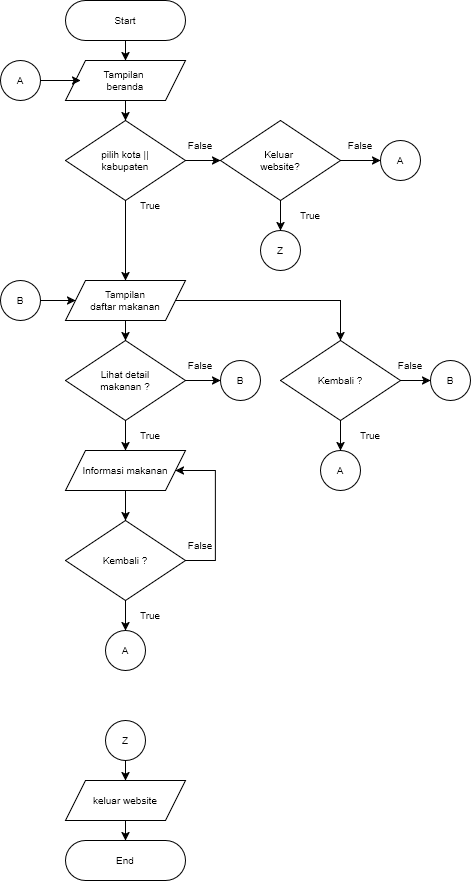

The diagram above was exported from draw.io. Its source (the exported page's mxGraphModel, read from the mxfile embedded in the PNG):
<mxGraphModel dx="1188" dy="760" grid="1" gridSize="10" guides="1" tooltips="1" connect="1" arrows="1" fold="1" page="1" pageScale="1" pageWidth="850" pageHeight="1100" math="0" shadow="0">
  <root>
    <mxCell id="0" />
    <mxCell id="1" parent="0" />
    <mxCell id="Ji_kKY_T0P74fLDdZThm-14" style="edgeStyle=orthogonalEdgeStyle;rounded=0;orthogonalLoop=1;jettySize=auto;html=1;entryX=0.5;entryY=0;entryDx=0;entryDy=0;" edge="1" parent="1" source="8v1DmdkcqQh-EfDghtMi-2" target="Ji_kKY_T0P74fLDdZThm-2">
      <mxGeometry relative="1" as="geometry" />
    </mxCell>
    <mxCell id="8v1DmdkcqQh-EfDghtMi-2" value="Start" style="rounded=1;whiteSpace=wrap;html=1;rotation=0;arcSize=50;fontSize=10;" parent="1" vertex="1">
      <mxGeometry x="365" y="40" width="120" height="40" as="geometry" />
    </mxCell>
    <mxCell id="Ji_kKY_T0P74fLDdZThm-1" value="End" style="rounded=1;whiteSpace=wrap;html=1;rotation=0;arcSize=50;fontSize=10;" vertex="1" parent="1">
      <mxGeometry x="365" y="880" width="120" height="40" as="geometry" />
    </mxCell>
    <mxCell id="Ji_kKY_T0P74fLDdZThm-17" style="edgeStyle=orthogonalEdgeStyle;rounded=0;orthogonalLoop=1;jettySize=auto;html=1;entryX=0.5;entryY=0;entryDx=0;entryDy=0;" edge="1" parent="1" source="Ji_kKY_T0P74fLDdZThm-2" target="Ji_kKY_T0P74fLDdZThm-4">
      <mxGeometry relative="1" as="geometry" />
    </mxCell>
    <mxCell id="Ji_kKY_T0P74fLDdZThm-2" value="&lt;div&gt;Tampilan&amp;nbsp;&lt;/div&gt;&lt;div&gt;beranda&lt;/div&gt;" style="shape=parallelogram;perimeter=parallelogramPerimeter;whiteSpace=wrap;html=1;fixedSize=1;fontSize=10;" vertex="1" parent="1">
      <mxGeometry x="365" y="100" width="120" height="40" as="geometry" />
    </mxCell>
    <mxCell id="Ji_kKY_T0P74fLDdZThm-18" style="edgeStyle=orthogonalEdgeStyle;rounded=0;orthogonalLoop=1;jettySize=auto;html=1;entryX=0.5;entryY=0;entryDx=0;entryDy=0;" edge="1" parent="1" source="Ji_kKY_T0P74fLDdZThm-4" target="Ji_kKY_T0P74fLDdZThm-5">
      <mxGeometry relative="1" as="geometry" />
    </mxCell>
    <mxCell id="Ji_kKY_T0P74fLDdZThm-4" value="&lt;div&gt;pilih kota ||&lt;/div&gt;&lt;div&gt;kabupaten&lt;/div&gt;" style="rhombus;whiteSpace=wrap;html=1;fontSize=10;" vertex="1" parent="1">
      <mxGeometry x="365" y="160" width="120" height="80" as="geometry" />
    </mxCell>
    <mxCell id="Ji_kKY_T0P74fLDdZThm-19" style="edgeStyle=orthogonalEdgeStyle;rounded=0;orthogonalLoop=1;jettySize=auto;html=1;entryX=0.5;entryY=0;entryDx=0;entryDy=0;" edge="1" parent="1" source="Ji_kKY_T0P74fLDdZThm-5" target="Ji_kKY_T0P74fLDdZThm-6">
      <mxGeometry relative="1" as="geometry" />
    </mxCell>
    <mxCell id="Ji_kKY_T0P74fLDdZThm-5" value="Tampilan&lt;br&gt;daftar makanan" style="shape=parallelogram;perimeter=parallelogramPerimeter;whiteSpace=wrap;fixedSize=1;fontSize=10;html=1;" vertex="1" parent="1">
      <mxGeometry x="365" y="320" width="120" height="40" as="geometry" />
    </mxCell>
    <mxCell id="Ji_kKY_T0P74fLDdZThm-20" style="edgeStyle=orthogonalEdgeStyle;rounded=0;orthogonalLoop=1;jettySize=auto;html=1;entryX=0.5;entryY=0;entryDx=0;entryDy=0;" edge="1" parent="1" source="Ji_kKY_T0P74fLDdZThm-6" target="Ji_kKY_T0P74fLDdZThm-7">
      <mxGeometry relative="1" as="geometry" />
    </mxCell>
    <mxCell id="Ji_kKY_T0P74fLDdZThm-32" style="edgeStyle=orthogonalEdgeStyle;rounded=0;orthogonalLoop=1;jettySize=auto;html=1;exitX=1;exitY=0.5;exitDx=0;exitDy=0;entryX=0;entryY=0.5;entryDx=0;entryDy=0;" edge="1" parent="1" source="Ji_kKY_T0P74fLDdZThm-6" target="Ji_kKY_T0P74fLDdZThm-33">
      <mxGeometry relative="1" as="geometry">
        <mxPoint x="500" y="420.20000000000005" as="targetPoint" />
      </mxGeometry>
    </mxCell>
    <mxCell id="Ji_kKY_T0P74fLDdZThm-6" value="&lt;div&gt;Lihat detail&lt;/div&gt;&lt;div&gt;makanan ?&lt;/div&gt;" style="rhombus;whiteSpace=wrap;html=1;fontSize=10;" vertex="1" parent="1">
      <mxGeometry x="365" y="380" width="120" height="80" as="geometry" />
    </mxCell>
    <mxCell id="Ji_kKY_T0P74fLDdZThm-21" style="edgeStyle=orthogonalEdgeStyle;rounded=0;orthogonalLoop=1;jettySize=auto;html=1;entryX=0.5;entryY=0;entryDx=0;entryDy=0;" edge="1" parent="1" source="Ji_kKY_T0P74fLDdZThm-7" target="Ji_kKY_T0P74fLDdZThm-8">
      <mxGeometry relative="1" as="geometry" />
    </mxCell>
    <mxCell id="Ji_kKY_T0P74fLDdZThm-7" value="Informasi makanan" style="shape=parallelogram;perimeter=parallelogramPerimeter;whiteSpace=wrap;fixedSize=1;fontSize=10;html=1;" vertex="1" parent="1">
      <mxGeometry x="365" y="490" width="120" height="40" as="geometry" />
    </mxCell>
    <mxCell id="Ji_kKY_T0P74fLDdZThm-10" value="" style="edgeStyle=orthogonalEdgeStyle;rounded=0;orthogonalLoop=1;jettySize=auto;html=1;" edge="1" parent="1" source="Ji_kKY_T0P74fLDdZThm-8" target="Ji_kKY_T0P74fLDdZThm-9">
      <mxGeometry relative="1" as="geometry" />
    </mxCell>
    <mxCell id="Ji_kKY_T0P74fLDdZThm-12" value="" style="edgeStyle=orthogonalEdgeStyle;rounded=0;orthogonalLoop=1;jettySize=auto;html=1;entryX=1;entryY=0.5;entryDx=0;entryDy=0;exitX=1;exitY=0.5;exitDx=0;exitDy=0;" edge="1" parent="1" source="Ji_kKY_T0P74fLDdZThm-8" target="Ji_kKY_T0P74fLDdZThm-7">
      <mxGeometry relative="1" as="geometry">
        <mxPoint x="495" y="580" as="sourcePoint" />
        <mxPoint x="485" y="500" as="targetPoint" />
        <Array as="points">
          <mxPoint x="515" y="600" />
          <mxPoint x="515" y="510" />
        </Array>
      </mxGeometry>
    </mxCell>
    <mxCell id="Ji_kKY_T0P74fLDdZThm-8" value="Kembali ?" style="rhombus;whiteSpace=wrap;html=1;fontSize=10;" vertex="1" parent="1">
      <mxGeometry x="365" y="560" width="120" height="80" as="geometry" />
    </mxCell>
    <mxCell id="Ji_kKY_T0P74fLDdZThm-9" value="A" style="ellipse;whiteSpace=wrap;html=1;fontSize=10;" vertex="1" parent="1">
      <mxGeometry x="405" y="670" width="40" height="40" as="geometry" />
    </mxCell>
    <mxCell id="Ji_kKY_T0P74fLDdZThm-13" style="edgeStyle=orthogonalEdgeStyle;rounded=0;orthogonalLoop=1;jettySize=auto;html=1;entryX=0;entryY=0.5;entryDx=0;entryDy=0;exitX=1;exitY=0.5;exitDx=0;exitDy=0;" edge="1" parent="1" source="Ji_kKY_T0P74fLDdZThm-4" target="Ji_kKY_T0P74fLDdZThm-48">
      <mxGeometry relative="1" as="geometry">
        <mxPoint x="485.727142857143" y="200.02857142857135" as="sourcePoint" />
        <mxPoint x="520" y="200" as="targetPoint" />
        <Array as="points" />
      </mxGeometry>
    </mxCell>
    <mxCell id="Ji_kKY_T0P74fLDdZThm-23" style="edgeStyle=orthogonalEdgeStyle;rounded=0;orthogonalLoop=1;jettySize=auto;html=1;" edge="1" parent="1" source="Ji_kKY_T0P74fLDdZThm-22" target="Ji_kKY_T0P74fLDdZThm-5">
      <mxGeometry relative="1" as="geometry" />
    </mxCell>
    <mxCell id="Ji_kKY_T0P74fLDdZThm-22" value="B" style="ellipse;whiteSpace=wrap;html=1;fontSize=10;" vertex="1" parent="1">
      <mxGeometry x="300" y="320" width="40" height="40" as="geometry" />
    </mxCell>
    <mxCell id="Ji_kKY_T0P74fLDdZThm-27" style="edgeStyle=orthogonalEdgeStyle;rounded=0;orthogonalLoop=1;jettySize=auto;html=1;entryX=0;entryY=0.5;entryDx=0;entryDy=0;" edge="1" parent="1" source="Ji_kKY_T0P74fLDdZThm-24" target="Ji_kKY_T0P74fLDdZThm-26">
      <mxGeometry relative="1" as="geometry" />
    </mxCell>
    <mxCell id="Ji_kKY_T0P74fLDdZThm-29" style="edgeStyle=orthogonalEdgeStyle;rounded=0;orthogonalLoop=1;jettySize=auto;html=1;exitX=0.5;exitY=1;exitDx=0;exitDy=0;entryX=0.5;entryY=0;entryDx=0;entryDy=0;" edge="1" parent="1" source="Ji_kKY_T0P74fLDdZThm-24" target="Ji_kKY_T0P74fLDdZThm-28">
      <mxGeometry relative="1" as="geometry" />
    </mxCell>
    <mxCell id="Ji_kKY_T0P74fLDdZThm-24" value="Kembali ?" style="rhombus;whiteSpace=wrap;html=1;fontSize=10;" vertex="1" parent="1">
      <mxGeometry x="580" y="380" width="120" height="80" as="geometry" />
    </mxCell>
    <mxCell id="Ji_kKY_T0P74fLDdZThm-25" style="edgeStyle=orthogonalEdgeStyle;rounded=0;orthogonalLoop=1;jettySize=auto;html=1;entryX=0.5;entryY=0;entryDx=0;entryDy=0;" edge="1" parent="1" source="Ji_kKY_T0P74fLDdZThm-5" target="Ji_kKY_T0P74fLDdZThm-24">
      <mxGeometry relative="1" as="geometry">
        <Array as="points">
          <mxPoint x="640" y="340" />
        </Array>
      </mxGeometry>
    </mxCell>
    <mxCell id="Ji_kKY_T0P74fLDdZThm-26" value="B" style="ellipse;whiteSpace=wrap;html=1;fontSize=10;" vertex="1" parent="1">
      <mxGeometry x="730" y="400" width="40" height="40" as="geometry" />
    </mxCell>
    <mxCell id="Ji_kKY_T0P74fLDdZThm-28" value="A" style="ellipse;whiteSpace=wrap;html=1;fontSize=10;" vertex="1" parent="1">
      <mxGeometry x="620" y="490" width="40" height="40" as="geometry" />
    </mxCell>
    <mxCell id="Ji_kKY_T0P74fLDdZThm-31" style="edgeStyle=orthogonalEdgeStyle;rounded=0;orthogonalLoop=1;jettySize=auto;html=1;entryX=0.125;entryY=0.5;entryDx=0;entryDy=0;entryPerimeter=0;" edge="1" parent="1" source="Ji_kKY_T0P74fLDdZThm-30" target="Ji_kKY_T0P74fLDdZThm-2">
      <mxGeometry relative="1" as="geometry">
        <mxPoint x="370" y="120" as="targetPoint" />
      </mxGeometry>
    </mxCell>
    <mxCell id="Ji_kKY_T0P74fLDdZThm-30" value="A" style="ellipse;whiteSpace=wrap;html=1;fontSize=10;" vertex="1" parent="1">
      <mxGeometry x="300" y="100" width="40" height="40" as="geometry" />
    </mxCell>
    <mxCell id="Ji_kKY_T0P74fLDdZThm-33" value="B" style="ellipse;whiteSpace=wrap;html=1;fontSize=10;" vertex="1" parent="1">
      <mxGeometry x="520" y="400" width="40" height="40" as="geometry" />
    </mxCell>
    <mxCell id="Ji_kKY_T0P74fLDdZThm-34" value="False" style="text;strokeColor=none;align=center;fillColor=none;html=1;verticalAlign=middle;whiteSpace=wrap;rounded=0;fontSize=10;spacing=0;" vertex="1" parent="1">
      <mxGeometry x="470" y="390" width="60" height="30" as="geometry" />
    </mxCell>
    <mxCell id="Ji_kKY_T0P74fLDdZThm-35" value="False" style="text;strokeColor=none;align=center;fillColor=none;html=1;verticalAlign=middle;whiteSpace=wrap;rounded=0;fontSize=10;spacing=0;" vertex="1" parent="1">
      <mxGeometry x="680" y="390" width="60" height="30" as="geometry" />
    </mxCell>
    <mxCell id="Ji_kKY_T0P74fLDdZThm-36" value="False" style="text;strokeColor=none;align=center;fillColor=none;html=1;verticalAlign=middle;whiteSpace=wrap;rounded=0;fontSize=10;spacing=0;" vertex="1" parent="1">
      <mxGeometry x="470" y="570" width="60" height="30" as="geometry" />
    </mxCell>
    <mxCell id="Ji_kKY_T0P74fLDdZThm-37" value="True" style="text;strokeColor=none;align=center;fillColor=none;html=1;verticalAlign=middle;whiteSpace=wrap;rounded=0;fontSize=10;spacing=0;" vertex="1" parent="1">
      <mxGeometry x="640" y="460" width="60" height="30" as="geometry" />
    </mxCell>
    <mxCell id="Ji_kKY_T0P74fLDdZThm-38" value="True" style="text;strokeColor=none;align=center;fillColor=none;html=1;verticalAlign=middle;whiteSpace=wrap;rounded=0;fontSize=10;spacing=0;" vertex="1" parent="1">
      <mxGeometry x="420" y="460" width="60" height="30" as="geometry" />
    </mxCell>
    <mxCell id="Ji_kKY_T0P74fLDdZThm-40" value="False" style="text;strokeColor=none;align=center;fillColor=none;html=1;verticalAlign=middle;whiteSpace=wrap;rounded=0;fontSize=10;spacing=0;" vertex="1" parent="1">
      <mxGeometry x="470" y="170" width="60" height="30" as="geometry" />
    </mxCell>
    <mxCell id="Ji_kKY_T0P74fLDdZThm-41" value="True" style="text;strokeColor=none;align=center;fillColor=none;html=1;verticalAlign=middle;whiteSpace=wrap;rounded=0;fontSize=10;spacing=0;" vertex="1" parent="1">
      <mxGeometry x="420" y="230" width="60" height="30" as="geometry" />
    </mxCell>
    <mxCell id="Ji_kKY_T0P74fLDdZThm-42" value="True" style="text;strokeColor=none;align=center;fillColor=none;html=1;verticalAlign=middle;whiteSpace=wrap;rounded=0;fontSize=10;spacing=0;" vertex="1" parent="1">
      <mxGeometry x="420" y="640" width="60" height="30" as="geometry" />
    </mxCell>
    <mxCell id="Ji_kKY_T0P74fLDdZThm-44" style="edgeStyle=orthogonalEdgeStyle;rounded=0;orthogonalLoop=1;jettySize=auto;html=1;entryX=0.5;entryY=0;entryDx=0;entryDy=0;" edge="1" parent="1" source="Ji_kKY_T0P74fLDdZThm-46" target="Ji_kKY_T0P74fLDdZThm-1">
      <mxGeometry relative="1" as="geometry" />
    </mxCell>
    <mxCell id="Ji_kKY_T0P74fLDdZThm-43" value="Z" style="ellipse;whiteSpace=wrap;html=1;fontSize=10;" vertex="1" parent="1">
      <mxGeometry x="405" y="760" width="40" height="40" as="geometry" />
    </mxCell>
    <mxCell id="Ji_kKY_T0P74fLDdZThm-47" value="" style="edgeStyle=orthogonalEdgeStyle;rounded=0;orthogonalLoop=1;jettySize=auto;html=1;entryX=0.5;entryY=0;entryDx=0;entryDy=0;" edge="1" parent="1" source="Ji_kKY_T0P74fLDdZThm-43" target="Ji_kKY_T0P74fLDdZThm-46">
      <mxGeometry relative="1" as="geometry">
        <mxPoint x="425" y="790" as="sourcePoint" />
        <mxPoint x="425" y="860" as="targetPoint" />
      </mxGeometry>
    </mxCell>
    <mxCell id="Ji_kKY_T0P74fLDdZThm-46" value="keluar website" style="shape=parallelogram;perimeter=parallelogramPerimeter;whiteSpace=wrap;fixedSize=1;fontSize=10;html=1;" vertex="1" parent="1">
      <mxGeometry x="365" y="820" width="120" height="40" as="geometry" />
    </mxCell>
    <mxCell id="Ji_kKY_T0P74fLDdZThm-51" style="edgeStyle=orthogonalEdgeStyle;rounded=0;orthogonalLoop=1;jettySize=auto;html=1;entryX=0.5;entryY=0;entryDx=0;entryDy=0;" edge="1" parent="1" source="Ji_kKY_T0P74fLDdZThm-48" target="Ji_kKY_T0P74fLDdZThm-50">
      <mxGeometry relative="1" as="geometry" />
    </mxCell>
    <mxCell id="Ji_kKY_T0P74fLDdZThm-53" style="edgeStyle=orthogonalEdgeStyle;rounded=0;orthogonalLoop=1;jettySize=auto;html=1;entryX=0;entryY=0.5;entryDx=0;entryDy=0;" edge="1" parent="1" source="Ji_kKY_T0P74fLDdZThm-48" target="Ji_kKY_T0P74fLDdZThm-52">
      <mxGeometry relative="1" as="geometry" />
    </mxCell>
    <mxCell id="Ji_kKY_T0P74fLDdZThm-48" value="&lt;div&gt;Keluar&amp;nbsp;&lt;/div&gt;&lt;div&gt;website?&lt;/div&gt;" style="rhombus;whiteSpace=wrap;html=1;fontSize=10;" vertex="1" parent="1">
      <mxGeometry x="520" y="160" width="120" height="80" as="geometry" />
    </mxCell>
    <mxCell id="Ji_kKY_T0P74fLDdZThm-50" value="Z" style="ellipse;whiteSpace=wrap;html=1;fontSize=10;" vertex="1" parent="1">
      <mxGeometry x="560" y="270" width="40" height="40" as="geometry" />
    </mxCell>
    <mxCell id="Ji_kKY_T0P74fLDdZThm-52" value="A" style="ellipse;whiteSpace=wrap;html=1;fontSize=10;" vertex="1" parent="1">
      <mxGeometry x="680" y="180" width="40" height="40" as="geometry" />
    </mxCell>
    <mxCell id="Ji_kKY_T0P74fLDdZThm-54" value="True" style="text;strokeColor=none;align=center;fillColor=none;html=1;verticalAlign=middle;whiteSpace=wrap;rounded=0;fontSize=10;spacing=0;" vertex="1" parent="1">
      <mxGeometry x="580" y="240" width="60" height="30" as="geometry" />
    </mxCell>
    <mxCell id="Ji_kKY_T0P74fLDdZThm-55" value="False" style="text;strokeColor=none;align=center;fillColor=none;html=1;verticalAlign=middle;whiteSpace=wrap;rounded=0;fontSize=10;spacing=0;" vertex="1" parent="1">
      <mxGeometry x="630" y="170" width="60" height="30" as="geometry" />
    </mxCell>
  </root>
</mxGraphModel>